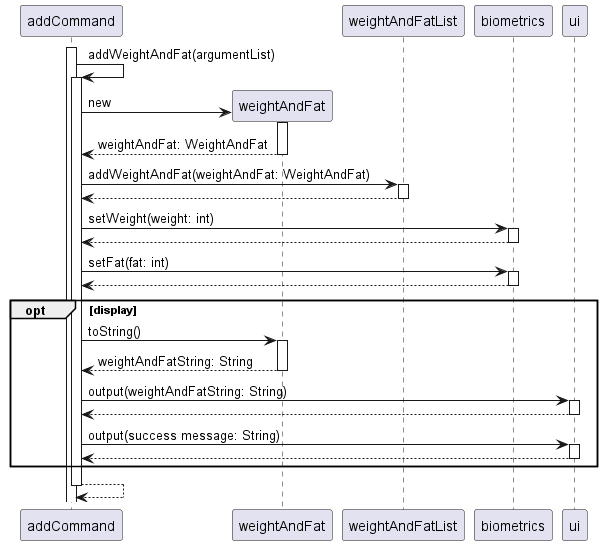

The diagram above was rendered by PlantUML. Its source (embedded in the PNG):
@startuml
'https://plantuml.com/sequence-diagram

autoactivate on


activate addCommand
    addCommand -> addCommand: addWeightAndFat(argumentList)
    addCommand -> weightAndFat **: new
    activate weightAndFat
    addCommand <-- weightAndFat: weightAndFat: WeightAndFat
    addCommand -> weightAndFatList: addWeightAndFat(weightAndFat: WeightAndFat)
    return
    addCommand -> biometrics: setWeight(weight: int)
    return
    addCommand -> biometrics: setFat(fat: int)
    return
    opt display
        addCommand -> weightAndFat: toString()
        return weightAndFatString: String
        addCommand -> ui: output(weightAndFatString: String)
        return
        addCommand -> ui: output(success message: String)
        return
    end
return

@enduml